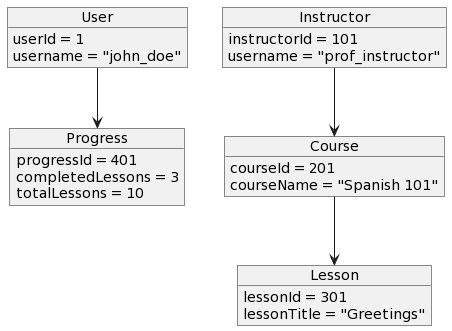

The diagram above was rendered by PlantUML. Its source (embedded in the PNG):
@startuml
object User {
  userId = 1
  username = "john_doe"
}

object Instructor {
  instructorId = 101
  username = "prof_instructor"
}

object Course {
  courseId = 201
  courseName = "Spanish 101"
}

object Lesson {
  lessonId = 301
  lessonTitle = "Greetings"
}

object Progress {
  progressId = 401
  completedLessons = 3
  totalLessons = 10
}

User --> Progress
Instructor --> Course
Course --> Lesson
@enduml